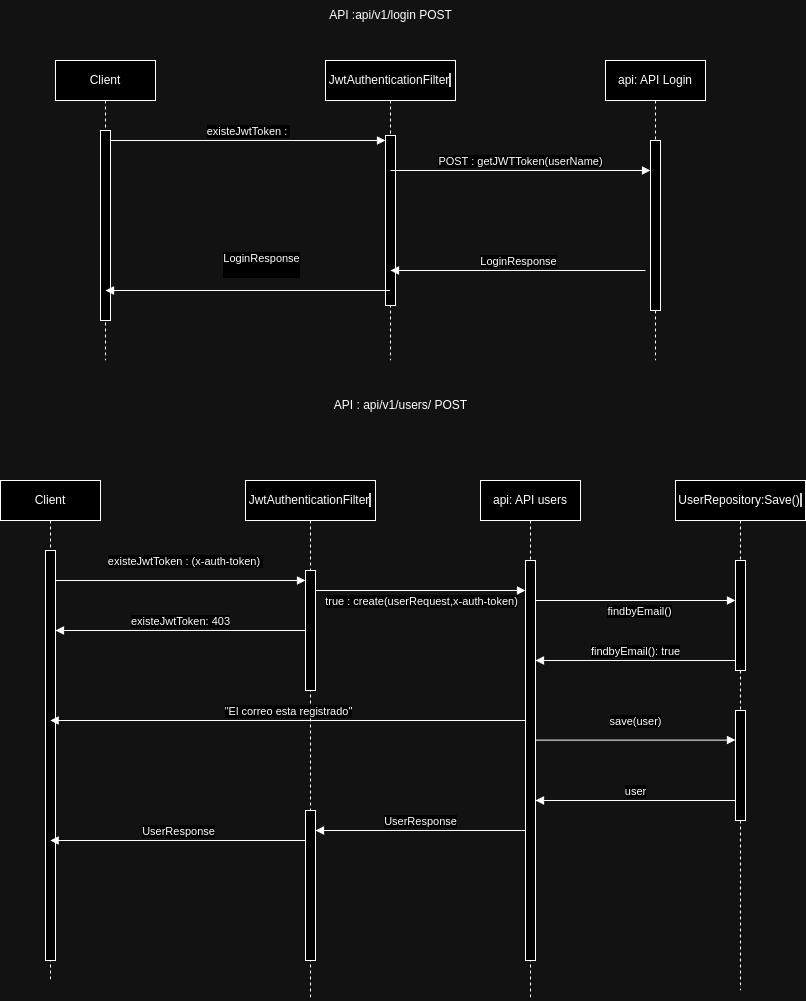

The diagram above was exported from draw.io. Its source (the exported page's mxGraphModel, read from the mxfile embedded in the PNG):
<mxGraphModel dx="1670" dy="955" grid="1" gridSize="10" guides="1" tooltips="1" connect="1" arrows="1" fold="1" page="1" pageScale="1" pageWidth="850" pageHeight="1100" math="0" shadow="0">
  <root>
    <mxCell id="0" />
    <mxCell id="1" parent="0" />
    <mxCell id="aM9ryv3xv72pqoxQDRHE-1" value="Client" style="shape=umlLifeline;perimeter=lifelinePerimeter;whiteSpace=wrap;html=1;container=0;dropTarget=0;collapsible=0;recursiveResize=0;outlineConnect=0;portConstraint=eastwest;newEdgeStyle={&quot;edgeStyle&quot;:&quot;elbowEdgeStyle&quot;,&quot;elbow&quot;:&quot;vertical&quot;,&quot;curved&quot;:0,&quot;rounded&quot;:0};" parent="1" vertex="1">
      <mxGeometry x="70" y="60" width="100" height="300" as="geometry" />
    </mxCell>
    <mxCell id="aM9ryv3xv72pqoxQDRHE-2" value="" style="html=1;points=[];perimeter=orthogonalPerimeter;outlineConnect=0;targetShapes=umlLifeline;portConstraint=eastwest;newEdgeStyle={&quot;edgeStyle&quot;:&quot;elbowEdgeStyle&quot;,&quot;elbow&quot;:&quot;vertical&quot;,&quot;curved&quot;:0,&quot;rounded&quot;:0};" parent="aM9ryv3xv72pqoxQDRHE-1" vertex="1">
      <mxGeometry x="45" y="70" width="10" height="190" as="geometry" />
    </mxCell>
    <mxCell id="aM9ryv3xv72pqoxQDRHE-5" value="JwtAuthenticationFilter&lt;span style=&quot;background-color:#2f2f2f;padding:0px 0px 0px 2px;&quot;&gt;&lt;/span&gt;" style="shape=umlLifeline;perimeter=lifelinePerimeter;whiteSpace=wrap;html=1;container=0;dropTarget=0;collapsible=0;recursiveResize=0;outlineConnect=0;portConstraint=eastwest;newEdgeStyle={&quot;edgeStyle&quot;:&quot;elbowEdgeStyle&quot;,&quot;elbow&quot;:&quot;vertical&quot;,&quot;curved&quot;:0,&quot;rounded&quot;:0};" parent="1" vertex="1">
      <mxGeometry x="340" y="60" width="130" height="300" as="geometry" />
    </mxCell>
    <mxCell id="aM9ryv3xv72pqoxQDRHE-6" value="" style="html=1;points=[];perimeter=orthogonalPerimeter;outlineConnect=0;targetShapes=umlLifeline;portConstraint=eastwest;newEdgeStyle={&quot;edgeStyle&quot;:&quot;elbowEdgeStyle&quot;,&quot;elbow&quot;:&quot;vertical&quot;,&quot;curved&quot;:0,&quot;rounded&quot;:0};" parent="aM9ryv3xv72pqoxQDRHE-5" vertex="1">
      <mxGeometry x="60" y="75" width="10" height="170" as="geometry" />
    </mxCell>
    <mxCell id="aM9ryv3xv72pqoxQDRHE-7" value="existeJwtToken :&amp;nbsp;" style="html=1;verticalAlign=bottom;endArrow=block;edgeStyle=elbowEdgeStyle;elbow=vertical;curved=0;rounded=0;" parent="1" source="aM9ryv3xv72pqoxQDRHE-2" target="aM9ryv3xv72pqoxQDRHE-6" edge="1">
      <mxGeometry relative="1" as="geometry">
        <mxPoint x="175" y="150" as="sourcePoint" />
        <Array as="points">
          <mxPoint x="160" y="140" />
        </Array>
      </mxGeometry>
    </mxCell>
    <mxCell id="Dsm48wSkC__zk5f1Iv5W-1" value="api: API Login" style="shape=umlLifeline;perimeter=lifelinePerimeter;whiteSpace=wrap;html=1;container=0;dropTarget=0;collapsible=0;recursiveResize=0;outlineConnect=0;portConstraint=eastwest;newEdgeStyle={&quot;edgeStyle&quot;:&quot;elbowEdgeStyle&quot;,&quot;elbow&quot;:&quot;vertical&quot;,&quot;curved&quot;:0,&quot;rounded&quot;:0};" vertex="1" parent="1">
      <mxGeometry x="620" y="60" width="100" height="300" as="geometry" />
    </mxCell>
    <mxCell id="Dsm48wSkC__zk5f1Iv5W-2" value="" style="html=1;points=[];perimeter=orthogonalPerimeter;outlineConnect=0;targetShapes=umlLifeline;portConstraint=eastwest;newEdgeStyle={&quot;edgeStyle&quot;:&quot;elbowEdgeStyle&quot;,&quot;elbow&quot;:&quot;vertical&quot;,&quot;curved&quot;:0,&quot;rounded&quot;:0};" vertex="1" parent="Dsm48wSkC__zk5f1Iv5W-1">
      <mxGeometry x="45" y="80" width="10" height="170" as="geometry" />
    </mxCell>
    <mxCell id="Dsm48wSkC__zk5f1Iv5W-3" value="POST : getJWTToken(userName)" style="html=1;verticalAlign=bottom;endArrow=block;edgeStyle=elbowEdgeStyle;elbow=vertical;curved=0;rounded=0;" edge="1" parent="1">
      <mxGeometry relative="1" as="geometry">
        <mxPoint x="405" y="170" as="sourcePoint" />
        <Array as="points">
          <mxPoint x="440" y="170" />
        </Array>
        <mxPoint x="665" y="170" as="targetPoint" />
        <mxPoint as="offset" />
      </mxGeometry>
    </mxCell>
    <mxCell id="Dsm48wSkC__zk5f1Iv5W-4" value="LoginResponse" style="html=1;verticalAlign=bottom;endArrow=block;edgeStyle=elbowEdgeStyle;elbow=vertical;curved=0;rounded=0;" edge="1" parent="1">
      <mxGeometry relative="1" as="geometry">
        <mxPoint x="660" y="270" as="sourcePoint" />
        <Array as="points">
          <mxPoint x="445" y="270" />
        </Array>
        <mxPoint x="405" y="270" as="targetPoint" />
      </mxGeometry>
    </mxCell>
    <mxCell id="Dsm48wSkC__zk5f1Iv5W-7" value="LoginResponse&lt;div&gt;&lt;br/&gt;&lt;/div&gt;" style="html=1;verticalAlign=bottom;endArrow=block;edgeStyle=elbowEdgeStyle;elbow=vertical;curved=0;rounded=0;" edge="1" parent="1" source="aM9ryv3xv72pqoxQDRHE-5">
      <mxGeometry x="-0.098" y="-10" relative="1" as="geometry">
        <mxPoint x="375" y="290" as="sourcePoint" />
        <Array as="points">
          <mxPoint x="160" y="290" />
        </Array>
        <mxPoint x="120" y="290" as="targetPoint" />
        <mxPoint as="offset" />
      </mxGeometry>
    </mxCell>
    <mxCell id="Dsm48wSkC__zk5f1Iv5W-9" value="Client" style="shape=umlLifeline;perimeter=lifelinePerimeter;whiteSpace=wrap;html=1;container=0;dropTarget=0;collapsible=0;recursiveResize=0;outlineConnect=0;portConstraint=eastwest;newEdgeStyle={&quot;edgeStyle&quot;:&quot;elbowEdgeStyle&quot;,&quot;elbow&quot;:&quot;vertical&quot;,&quot;curved&quot;:0,&quot;rounded&quot;:0};" vertex="1" parent="1">
      <mxGeometry x="15" y="480" width="100" height="500" as="geometry" />
    </mxCell>
    <mxCell id="Dsm48wSkC__zk5f1Iv5W-10" value="" style="html=1;points=[];perimeter=orthogonalPerimeter;outlineConnect=0;targetShapes=umlLifeline;portConstraint=eastwest;newEdgeStyle={&quot;edgeStyle&quot;:&quot;elbowEdgeStyle&quot;,&quot;elbow&quot;:&quot;vertical&quot;,&quot;curved&quot;:0,&quot;rounded&quot;:0};" vertex="1" parent="Dsm48wSkC__zk5f1Iv5W-9">
      <mxGeometry x="45" y="70" width="10" height="410" as="geometry" />
    </mxCell>
    <mxCell id="Dsm48wSkC__zk5f1Iv5W-14" value="existeJwtToken : (x-auth-token)&amp;nbsp;" style="html=1;verticalAlign=bottom;endArrow=block;edgeStyle=elbowEdgeStyle;elbow=vertical;curved=0;rounded=0;" edge="1" parent="1" source="Dsm48wSkC__zk5f1Iv5W-10" target="aM9ryv3xv72pqoxQDRHE-4">
      <mxGeometry x="0.04" y="10" relative="1" as="geometry">
        <mxPoint x="130" y="580" as="sourcePoint" />
        <Array as="points">
          <mxPoint x="305" y="580" />
          <mxPoint x="55" y="570" />
        </Array>
        <mxPoint x="340" y="730" as="targetPoint" />
        <mxPoint as="offset" />
      </mxGeometry>
    </mxCell>
    <mxCell id="Dsm48wSkC__zk5f1Iv5W-15" value="api: API users" style="shape=umlLifeline;perimeter=lifelinePerimeter;whiteSpace=wrap;html=1;container=0;dropTarget=0;collapsible=0;recursiveResize=0;outlineConnect=0;portConstraint=eastwest;newEdgeStyle={&quot;edgeStyle&quot;:&quot;elbowEdgeStyle&quot;,&quot;elbow&quot;:&quot;vertical&quot;,&quot;curved&quot;:0,&quot;rounded&quot;:0};" vertex="1" parent="1">
      <mxGeometry x="495" y="480" width="100" height="520" as="geometry" />
    </mxCell>
    <mxCell id="Dsm48wSkC__zk5f1Iv5W-16" value="" style="html=1;points=[];perimeter=orthogonalPerimeter;outlineConnect=0;targetShapes=umlLifeline;portConstraint=eastwest;newEdgeStyle={&quot;edgeStyle&quot;:&quot;elbowEdgeStyle&quot;,&quot;elbow&quot;:&quot;vertical&quot;,&quot;curved&quot;:0,&quot;rounded&quot;:0};" vertex="1" parent="Dsm48wSkC__zk5f1Iv5W-15">
      <mxGeometry x="45" y="80" width="10" height="400" as="geometry" />
    </mxCell>
    <mxCell id="Dsm48wSkC__zk5f1Iv5W-17" value="true : create(userRequest,x-auth-token)" style="html=1;verticalAlign=bottom;endArrow=block;edgeStyle=elbowEdgeStyle;elbow=horizontal;curved=0;rounded=0;" edge="1" parent="1" source="Dsm48wSkC__zk5f1Iv5W-12" target="Dsm48wSkC__zk5f1Iv5W-16">
      <mxGeometry x="0.0397" y="-20" relative="1" as="geometry">
        <mxPoint x="365" y="610" as="sourcePoint" />
        <Array as="points">
          <mxPoint x="430" y="590" />
          <mxPoint x="480" y="560" />
          <mxPoint x="400" y="610" />
        </Array>
        <mxPoint x="625" y="610" as="targetPoint" />
        <mxPoint as="offset" />
      </mxGeometry>
    </mxCell>
    <mxCell id="Dsm48wSkC__zk5f1Iv5W-18" value="UserResponse" style="html=1;verticalAlign=bottom;endArrow=block;edgeStyle=elbowEdgeStyle;elbow=vertical;curved=0;rounded=0;" edge="1" parent="1" source="Dsm48wSkC__zk5f1Iv5W-16" target="Dsm48wSkC__zk5f1Iv5W-13">
      <mxGeometry relative="1" as="geometry">
        <mxPoint x="655" y="800" as="sourcePoint" />
        <Array as="points">
          <mxPoint x="490" y="830" />
          <mxPoint x="440" y="800" />
        </Array>
        <mxPoint x="380" y="800" as="targetPoint" />
      </mxGeometry>
    </mxCell>
    <mxCell id="Dsm48wSkC__zk5f1Iv5W-20" value="API :api/v1/login POST" style="text;html=1;align=center;verticalAlign=middle;resizable=0;points=[];autosize=1;strokeColor=none;fillColor=none;" vertex="1" parent="1">
      <mxGeometry x="330" width="150" height="30" as="geometry" />
    </mxCell>
    <mxCell id="Dsm48wSkC__zk5f1Iv5W-21" value="API :&amp;nbsp;api/v1/users/ POST" style="text;html=1;align=center;verticalAlign=middle;resizable=0;points=[];autosize=1;strokeColor=none;fillColor=none;" vertex="1" parent="1">
      <mxGeometry x="335" y="390" width="160" height="30" as="geometry" />
    </mxCell>
    <mxCell id="Dsm48wSkC__zk5f1Iv5W-22" value="existeJwtToken: 403" style="html=1;verticalAlign=bottom;endArrow=block;edgeStyle=elbowEdgeStyle;elbow=vertical;curved=0;rounded=0;" edge="1" parent="1" source="aM9ryv3xv72pqoxQDRHE-4" target="Dsm48wSkC__zk5f1Iv5W-10">
      <mxGeometry relative="1" as="geometry">
        <mxPoint x="365.33" y="630" as="sourcePoint" />
        <Array as="points">
          <mxPoint x="150.33" y="630" />
        </Array>
        <mxPoint x="89.99666666666675" y="630" as="targetPoint" />
      </mxGeometry>
    </mxCell>
    <mxCell id="Dsm48wSkC__zk5f1Iv5W-12" value="JwtAuthenticationFilter&lt;span style=&quot;background-color:#2f2f2f;padding:0px 0px 0px 2px;&quot;&gt;&lt;/span&gt;" style="shape=umlLifeline;perimeter=lifelinePerimeter;whiteSpace=wrap;html=1;container=0;dropTarget=0;collapsible=0;recursiveResize=0;outlineConnect=0;portConstraint=eastwest;newEdgeStyle={&quot;edgeStyle&quot;:&quot;elbowEdgeStyle&quot;,&quot;elbow&quot;:&quot;vertical&quot;,&quot;curved&quot;:0,&quot;rounded&quot;:0};" vertex="1" parent="1">
      <mxGeometry x="260" y="480" width="130" height="520" as="geometry" />
    </mxCell>
    <mxCell id="Dsm48wSkC__zk5f1Iv5W-13" value="" style="html=1;points=[];perimeter=orthogonalPerimeter;outlineConnect=0;targetShapes=umlLifeline;portConstraint=eastwest;newEdgeStyle={&quot;edgeStyle&quot;:&quot;elbowEdgeStyle&quot;,&quot;elbow&quot;:&quot;vertical&quot;,&quot;curved&quot;:0,&quot;rounded&quot;:0};" vertex="1" parent="Dsm48wSkC__zk5f1Iv5W-12">
      <mxGeometry x="60" y="330" width="10" height="150" as="geometry" />
    </mxCell>
    <mxCell id="aM9ryv3xv72pqoxQDRHE-4" value="" style="html=1;points=[];perimeter=orthogonalPerimeter;outlineConnect=0;targetShapes=umlLifeline;portConstraint=eastwest;newEdgeStyle={&quot;edgeStyle&quot;:&quot;elbowEdgeStyle&quot;,&quot;elbow&quot;:&quot;vertical&quot;,&quot;curved&quot;:0,&quot;rounded&quot;:0};" parent="Dsm48wSkC__zk5f1Iv5W-12" vertex="1">
      <mxGeometry x="60" y="90" width="10" height="120" as="geometry" />
    </mxCell>
    <mxCell id="Dsm48wSkC__zk5f1Iv5W-27" value="UserResponse" style="html=1;verticalAlign=bottom;endArrow=block;edgeStyle=elbowEdgeStyle;elbow=vertical;curved=0;rounded=0;" edge="1" parent="1" source="Dsm48wSkC__zk5f1Iv5W-13" target="Dsm48wSkC__zk5f1Iv5W-9">
      <mxGeometry relative="1" as="geometry">
        <mxPoint x="360" y="840" as="sourcePoint" />
        <Array as="points">
          <mxPoint x="165" y="840" />
        </Array>
        <mxPoint x="90" y="840" as="targetPoint" />
      </mxGeometry>
    </mxCell>
    <mxCell id="Dsm48wSkC__zk5f1Iv5W-28" value="UserRepository:Save()&lt;span style=&quot;background-color:#2f2f2f;padding:0px 0px 0px 2px;&quot;&gt;&lt;/span&gt;" style="shape=umlLifeline;perimeter=lifelinePerimeter;whiteSpace=wrap;html=1;container=0;dropTarget=0;collapsible=0;recursiveResize=0;outlineConnect=0;portConstraint=eastwest;newEdgeStyle={&quot;edgeStyle&quot;:&quot;elbowEdgeStyle&quot;,&quot;elbow&quot;:&quot;vertical&quot;,&quot;curved&quot;:0,&quot;rounded&quot;:0};" vertex="1" parent="1">
      <mxGeometry x="690" y="480" width="130" height="510" as="geometry" />
    </mxCell>
    <mxCell id="Dsm48wSkC__zk5f1Iv5W-29" value="" style="html=1;points=[];perimeter=orthogonalPerimeter;outlineConnect=0;targetShapes=umlLifeline;portConstraint=eastwest;newEdgeStyle={&quot;edgeStyle&quot;:&quot;elbowEdgeStyle&quot;,&quot;elbow&quot;:&quot;vertical&quot;,&quot;curved&quot;:0,&quot;rounded&quot;:0};" vertex="1" parent="Dsm48wSkC__zk5f1Iv5W-28">
      <mxGeometry x="60" y="80" width="10" height="110" as="geometry" />
    </mxCell>
    <mxCell id="Dsm48wSkC__zk5f1Iv5W-32" value="" style="html=1;points=[];perimeter=orthogonalPerimeter;outlineConnect=0;targetShapes=umlLifeline;portConstraint=eastwest;newEdgeStyle={&quot;edgeStyle&quot;:&quot;elbowEdgeStyle&quot;,&quot;elbow&quot;:&quot;vertical&quot;,&quot;curved&quot;:0,&quot;rounded&quot;:0};" vertex="1" parent="Dsm48wSkC__zk5f1Iv5W-28">
      <mxGeometry x="60" y="230" width="10" height="110" as="geometry" />
    </mxCell>
    <mxCell id="Dsm48wSkC__zk5f1Iv5W-30" value="findbyEmail()" style="html=1;verticalAlign=bottom;endArrow=block;edgeStyle=elbowEdgeStyle;elbow=horizontal;curved=0;rounded=0;" edge="1" parent="1" source="Dsm48wSkC__zk5f1Iv5W-16" target="Dsm48wSkC__zk5f1Iv5W-29">
      <mxGeometry x="0.0397" y="-20" relative="1" as="geometry">
        <mxPoint x="530" y="610" as="sourcePoint" />
        <Array as="points">
          <mxPoint x="620" y="600" />
          <mxPoint x="680" y="590" />
          <mxPoint x="635" y="610" />
          <mxPoint x="685" y="580" />
          <mxPoint x="605" y="630" />
        </Array>
        <mxPoint x="720" y="610" as="targetPoint" />
        <mxPoint as="offset" />
      </mxGeometry>
    </mxCell>
    <mxCell id="Dsm48wSkC__zk5f1Iv5W-34" value="findbyEmail(): true" style="html=1;verticalAlign=bottom;endArrow=block;edgeStyle=elbowEdgeStyle;elbow=vertical;curved=0;rounded=0;" edge="1" parent="1" source="Dsm48wSkC__zk5f1Iv5W-29" target="Dsm48wSkC__zk5f1Iv5W-16">
      <mxGeometry relative="1" as="geometry">
        <mxPoint x="720" y="660" as="sourcePoint" />
        <Array as="points">
          <mxPoint x="645" y="660" />
        </Array>
        <mxPoint x="525" y="660" as="targetPoint" />
      </mxGeometry>
    </mxCell>
    <mxCell id="Dsm48wSkC__zk5f1Iv5W-35" value="&quot;El correo esta registrado&quot;" style="html=1;verticalAlign=bottom;endArrow=block;edgeStyle=elbowEdgeStyle;elbow=vertical;curved=0;rounded=0;" edge="1" parent="1" target="Dsm48wSkC__zk5f1Iv5W-9">
      <mxGeometry relative="1" as="geometry">
        <mxPoint x="540" y="720" as="sourcePoint" />
        <Array as="points">
          <mxPoint x="437.5" y="720" />
        </Array>
        <mxPoint x="317.5" y="720" as="targetPoint" />
      </mxGeometry>
    </mxCell>
    <mxCell id="Dsm48wSkC__zk5f1Iv5W-37" value="save(user)" style="html=1;verticalAlign=bottom;endArrow=block;edgeStyle=elbowEdgeStyle;elbow=horizontal;curved=0;rounded=0;" edge="1" parent="1">
      <mxGeometry y="10" relative="1" as="geometry">
        <mxPoint x="550" y="739.58" as="sourcePoint" />
        <Array as="points">
          <mxPoint x="620" y="739.58" />
          <mxPoint x="680" y="729.58" />
          <mxPoint x="635" y="749.58" />
          <mxPoint x="685" y="719.58" />
          <mxPoint x="605" y="769.58" />
        </Array>
        <mxPoint x="750" y="739.58" as="targetPoint" />
        <mxPoint as="offset" />
      </mxGeometry>
    </mxCell>
    <mxCell id="Dsm48wSkC__zk5f1Iv5W-38" value="user" style="html=1;verticalAlign=bottom;endArrow=block;edgeStyle=elbowEdgeStyle;elbow=horizontal;curved=0;rounded=0;" edge="1" parent="1">
      <mxGeometry relative="1" as="geometry">
        <mxPoint x="750" y="800" as="sourcePoint" />
        <Array as="points">
          <mxPoint x="645" y="800" />
        </Array>
        <mxPoint x="550" y="800" as="targetPoint" />
        <mxPoint as="offset" />
      </mxGeometry>
    </mxCell>
  </root>
</mxGraphModel>